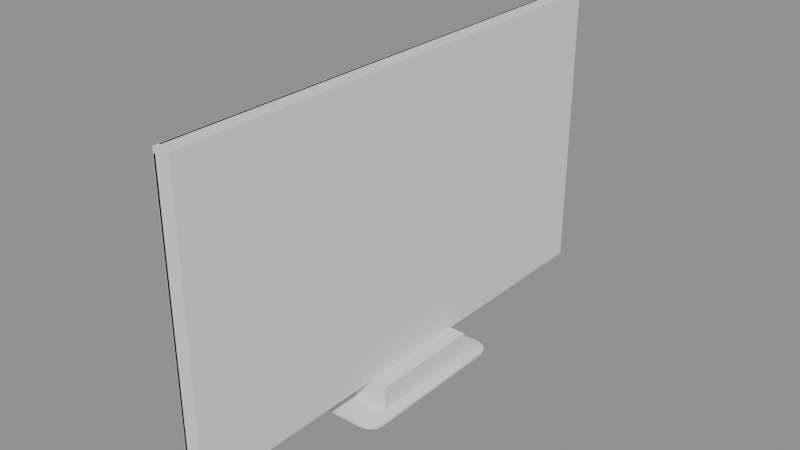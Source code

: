 # Source: tv.blend  (saved by Blender 4.5.87; exported with 4.5.12 LTS)
import bpy
from mathutils import Matrix  # noqa: F401  (used for matrix-valued properties, if any)

bpy.ops.wm.read_factory_settings(use_empty=True)
scene = bpy.context.scene
scene.name = 'Scene'

# ---- collections
col_a = bpy.data.collections.new('a'); scene.collection.children.link(col_a)
col_b = bpy.data.collections.new('b'); scene.collection.children.link(col_b)

# ---- materials (node trees are filled in below, after node groups)
mat_grey6 = bpy.data.materials.new('grey6')
mat_standby = bpy.data.materials.new('standby')
mat_greydark = bpy.data.materials.new('greyDark')
mat_greydark2 = bpy.data.materials.new('greyDark2')

# ---- material node trees

# ---- meshes
me_a_body = bpy.data.meshes.new('a_body')
me_a_body.from_pydata([(-0.01, -0.61, 0.07), (-0.01, -0.61, 0.76), (-0.01, 0.61, 0.07), (-0.01, 0.61, 0.76), (0.03, -0.61, 0.07), (0.03, -0.61, 0.76), (0.03, 0.61, 0.07), (0.03, 0.61, 0.76)], [], [(0, 1, 3, 2), (2, 3, 7, 6), (6, 7, 5, 4), (4, 5, 1, 0), (2, 6, 4, 0), (7, 3, 1, 5)])
me_a_body.materials.append(mat_grey6)
me_a_body.update()
me_a_foot = bpy.data.meshes.new('a_foot')
me_a_foot.from_pydata([(-0.07, -0.14, 0.0), (-0.07, -0.14, 0.07), (-0.07, 0.14, 0.0), (-0.07, 0.14, 0.07), (0.07, -0.14, 0.0), (0.07, -0.14, 0.07), (0.07, 0.14, 0.0), (0.07, 0.14, 0.07)], [], [(0, 1, 3, 2), (2, 3, 7, 6), (6, 7, 5, 4), (4, 5, 1, 0), (2, 6, 4, 0), (7, 3, 1, 5)])
me_a_foot.materials.append(mat_grey6)
me_a_foot.update()
me_a_standbylight = bpy.data.meshes.new('a_standbyLight')
me_a_standbylight.from_pydata([(-0.012, -0.01, 0.085), (-0.012, -0.01, 0.095), (-0.012, 0.01, 0.085), (-0.012, 0.01, 0.095), (-0.01, -0.01, 0.085), (-0.01, -0.01, 0.095), (-0.01, 0.01, 0.085), (-0.01, 0.01, 0.095)], [], [(0, 1, 3, 2), (2, 3, 7, 6), (6, 7, 5, 4), (4, 5, 1, 0), (2, 6, 4, 0), (7, 3, 1, 5)])
me_a_standbylight.materials.append(mat_standby)
me_a_standbylight.update()
me_b_body = bpy.data.meshes.new('b_body')
me_b_body.from_pydata([(0.023, -0.56, 0.685), (0.023, -0.556, 0.7), (0.023, -0.545, 0.711), (0.023, -0.53, 0.715), (0.023, 0.53, 0.715), (0.023, 0.545, 0.711), (0.023, 0.556, 0.7), (0.023, 0.56, 0.685), (0.023, 0.56, 0.145), (0.023, 0.556, 0.13), (0.023, 0.545, 0.119), (0.023, 0.53, 0.115), (0.023, -0.53, 0.115), (0.023, -0.545, 0.119), (0.023, -0.556, 0.13), (0.023, -0.56, 0.145), (0.003, -0.605, 0.739), (0.003, -0.6029, 0.747), (0.003, -0.597, 0.7529), (0.003, -0.589, 0.755), (0.003, 0.589, 0.755), (0.003, 0.597, 0.7529), (0.003, 0.6029, 0.747), (0.003, 0.605, 0.739), (0.003, 0.605, 0.091), (0.003, 0.6029, 0.083), (0.003, 0.597, 0.07714), (0.003, 0.589, 0.075), (0.003, -0.589, 0.075), (0.003, -0.597, 0.07714), (0.003, -0.6029, 0.083), (0.003, -0.605, 0.091), (-0.005, -0.61, 0.748), (-0.005, -0.6084, 0.754), (-0.005, -0.604, 0.7584), (-0.005, -0.598, 0.76), (-0.005, 0.598, 0.76), (-0.005, 0.604, 0.7584), (-0.005, 0.6084, 0.754), (-0.005, 0.61, 0.748), (-0.005, 0.61, 0.082), (-0.005, 0.6084, 0.076), (-0.005, 0.604, 0.07161), (-0.005, 0.598, 0.07), (-0.005, -0.598, 0.07), (-0.005, -0.604, 0.07161), (-0.005, -0.6084, 0.076), (-0.005, -0.61, 0.082), (-0.011, -0.61, 0.748), (-0.011, -0.6084, 0.754), (-0.011, -0.604, 0.7584), (-0.011, -0.598, 0.76), (-0.011, 0.598, 0.76), (-0.011, 0.604, 0.7584), (-0.011, 0.6084, 0.754), (-0.011, 0.61, 0.748), (-0.011, 0.61, 0.082), (-0.011, 0.6084, 0.076), (-0.011, 0.604, 0.07161), (-0.011, 0.598, 0.07), (-0.011, -0.598, 0.07), (-0.011, -0.604, 0.07161), (-0.011, -0.6084, 0.076), (-0.011, -0.61, 0.082)], [], [(0, 1, 17, 16), (1, 2, 18, 17), (2, 3, 19, 18), (3, 4, 20, 19), (4, 5, 21, 20), (5, 6, 22, 21), (6, 7, 23, 22), (7, 8, 24, 23), (8, 9, 25, 24), (9, 10, 26, 25), (10, 11, 27, 26), (11, 12, 28, 27), (12, 13, 29, 28), (13, 14, 30, 29), (14, 15, 31, 30), (15, 0, 16, 31), (16, 17, 33, 32), (17, 18, 34, 33), (18, 19, 35, 34), (19, 20, 36, 35), (20, 21, 37, 36), (21, 22, 38, 37), (22, 23, 39, 38), (23, 24, 40, 39), (24, 25, 41, 40), (25, 26, 42, 41), (26, 27, 43, 42), (27, 28, 44, 43), (28, 29, 45, 44), (29, 30, 46, 45), (30, 31, 47, 46), (31, 16, 32, 47), (32, 33, 49, 48), (33, 34, 50, 49), (34, 35, 51, 50), (35, 36, 52, 51), (36, 37, 53, 52), (37, 38, 54, 53), (38, 39, 55, 54), (39, 40, 56, 55), (40, 41, 57, 56), (41, 42, 58, 57), (42, 43, 59, 58), (43, 44, 60, 59), (44, 45, 61, 60), (45, 46, 62, 61), (46, 47, 63, 62), (47, 32, 48, 63), (15, 14, 13, 12, 11, 10, 9, 8, 7, 6, 5, 4, 3, 2, 1, 0), (48, 49, 50, 51, 52, 53, 54, 55, 56, 57, 58, 59, 60, 61, 62, 63)])
me_b_body.polygons.foreach_set('use_smooth', [True] * 50)
_k = set([(48, 49), (48, 63), (49, 50), (50, 51), (51, 52), (52, 53), (53, 54), (54, 55), (55, 56), (56, 57), (57, 58), (58, 59), (59, 60), (60, 61), (61, 62), (62, 63)])
me_b_body.attributes.new('sharp_edge', 'BOOLEAN', 'EDGE').data.foreach_set('value', [ (min(e.vertices), max(e.vertices)) in _k for e in me_b_body.edges])
me_b_body.materials.append(mat_greydark)
me_b_body.update()
me_b_foot = bpy.data.meshes.new('b_foot')
me_b_foot.from_pydata([(0.06, -0.2, 0.0), (0.075, -0.196, 0.0), (0.08598, -0.185, 0.0), (0.09, -0.17, 0.0), (0.09, 0.17, 0.0), (0.08598, 0.185, 0.0), (0.075, 0.196, 0.0), (0.06, 0.2, 0.0), (-0.07, 0.2, 0.0), (-0.085, 0.196, 0.0), (-0.09598, 0.185, 0.0), (-0.1, 0.17, 0.0), (-0.1, -0.17, 0.0), (-0.09598, -0.185, 0.0), (-0.085, -0.196, 0.0), (-0.07, -0.2, 0.0), (0.06, -0.21, 0.004), (0.0775, -0.2053, 0.004), (0.09031, -0.1925, 0.004), (0.095, -0.175, 0.004), (0.095, 0.175, 0.004), (0.09031, 0.1925, 0.004), (0.0775, 0.2053, 0.004), (0.06, 0.21, 0.004), (-0.07, 0.21, 0.004), (-0.0875, 0.2053, 0.004), (-0.1003, 0.1925, 0.004), (-0.105, 0.175, 0.004), (-0.105, -0.175, 0.004), (-0.1003, -0.1925, 0.004), (-0.0875, -0.2053, 0.004), (-0.07, -0.21, 0.004), (0.06, -0.21, 0.01), (0.0775, -0.2053, 0.01), (0.09031, -0.1925, 0.01), (0.095, -0.175, 0.01), (0.095, 0.175, 0.01), (0.09031, 0.1925, 0.01), (0.0775, 0.2053, 0.01), (0.06, 0.21, 0.01), (-0.07, 0.21, 0.01), (-0.0875, 0.2053, 0.01), (-0.1003, 0.1925, 0.01), (-0.105, 0.175, 0.01), (-0.105, -0.175, 0.01), (-0.1003, -0.1925, 0.01), (-0.0875, -0.2053, 0.01), (-0.07, -0.21, 0.01), (0.06, -0.2, 0.013), (0.075, -0.196, 0.013), (0.08598, -0.185, 0.013), (0.09, -0.17, 0.013), (0.09, 0.17, 0.013), (0.08598, 0.185, 0.013), (0.075, 0.196, 0.013), (0.06, 0.2, 0.013), (-0.07, 0.2, 0.013), (-0.085, 0.196, 0.013), (-0.09598, 0.185, 0.013), (-0.1, 0.17, 0.013), (-0.1, -0.17, 0.013), (-0.09598, -0.185, 0.013), (-0.085, -0.196, 0.013), (-0.07, -0.2, 0.013), (0.003, 0.046, 0.01), (-0.001, 0.046, 0.014), (0.003, 0.05, 0.014), (-0.001, 0.046, 0.156), (0.003, 0.046, 0.16), (0.003, 0.05, 0.156), (0.017, 0.046, 0.01), (0.017, 0.05, 0.014), (0.021, 0.046, 0.014), (0.017, 0.046, 0.16), (0.021, 0.046, 0.156), (0.017, 0.05, 0.156), (0.003, -0.046, 0.01), (0.003, -0.05, 0.014), (-0.001, -0.046, 0.014), (0.003, -0.046, 0.16), (-0.001, -0.046, 0.156), (0.003, -0.05, 0.156), (0.017, -0.046, 0.01), (0.021, -0.046, 0.014), (0.017, -0.05, 0.014), (0.017, -0.046, 0.16), (0.017, -0.05, 0.156), (0.021, -0.046, 0.156)], [], [(0, 1, 17, 16), (1, 2, 18, 17), (2, 3, 19, 18), (3, 4, 20, 19), (4, 5, 21, 20), (5, 6, 22, 21), (6, 7, 23, 22), (7, 8, 24, 23), (8, 9, 25, 24), (9, 10, 26, 25), (10, 11, 27, 26), (11, 12, 28, 27), (12, 13, 29, 28), (13, 14, 30, 29), (14, 15, 31, 30), (15, 0, 16, 31), (16, 17, 33, 32), (17, 18, 34, 33), (18, 19, 35, 34), (19, 20, 36, 35), (20, 21, 37, 36), (21, 22, 38, 37), (22, 23, 39, 38), (23, 24, 40, 39), (24, 25, 41, 40), (25, 26, 42, 41), (26, 27, 43, 42), (27, 28, 44, 43), (28, 29, 45, 44), (29, 30, 46, 45), (30, 31, 47, 46), (31, 16, 32, 47), (32, 33, 49, 48), (33, 34, 50, 49), (34, 35, 51, 50), (35, 36, 52, 51), (36, 37, 53, 52), (37, 38, 54, 53), (38, 39, 55, 54), (39, 40, 56, 55), (40, 41, 57, 56), (41, 42, 58, 57), (42, 43, 59, 58), (43, 44, 60, 59), (44, 45, 61, 60), (45, 46, 62, 61), (46, 47, 63, 62), (47, 32, 48, 63), (15, 14, 13, 12, 11, 10, 9, 8, 7, 6, 5, 4, 3, 2, 1, 0), (48, 49, 50, 51, 52, 53, 54, 55, 56, 57, 58, 59, 60, 61, 62, 63), (64, 65, 66), (67, 68, 69), (70, 71, 72), (73, 74, 75), (76, 77, 78), (79, 80, 81), (82, 83, 84), (85, 86, 87), (70, 64, 66, 71), (65, 67, 69, 66), (68, 73, 75, 69), (74, 72, 71, 75), (82, 70, 72, 83), (73, 85, 87, 74), (86, 84, 83, 87), (76, 82, 84, 77), (85, 79, 81, 86), (80, 78, 77, 81), (64, 76, 78, 65), (79, 68, 67, 80), (70, 82, 76, 64), (66, 69, 75, 71), (78, 80, 67, 65), (85, 73, 68, 79), (72, 74, 87, 83), (84, 86, 81, 77)])
me_b_foot.polygons.foreach_set('use_smooth', [True] * 76)
_k = set([(16, 17), (16, 31), (17, 18), (18, 19), (19, 20), (20, 21), (21, 22), (22, 23), (23, 24), (24, 25), (25, 26), (26, 27), (27, 28), (28, 29), (29, 30), (30, 31), (32, 33), (32, 47), (33, 34), (34, 35), (35, 36), (36, 37), (37, 38), (38, 39), (39, 40), (40, 41), (41, 42), (42, 43), (43, 44), (44, 45), (45, 46), (46, 47)])
me_b_foot.attributes.new('sharp_edge', 'BOOLEAN', 'EDGE').data.foreach_set('value', [ (min(e.vertices), max(e.vertices)) in _k for e in me_b_foot.edges])
me_b_foot.materials.append(mat_greydark)
me_b_foot.update()
me_b_screen = bpy.data.meshes.new('b_screen')
me_b_screen.from_pydata([(-0.0122, 0.598, 0.085), (-0.0122, -0.598, 0.085), (-0.0122, -0.598, 0.751), (-0.0122, 0.598, 0.751)], [], [(0, 1, 2, 3)])
_k = set([(0, 1), (0, 3), (1, 2), (2, 3)])
me_b_screen.attributes.new('sharp_edge', 'BOOLEAN', 'EDGE').data.foreach_set('value', [ (min(e.vertices), max(e.vertices)) in _k for e in me_b_screen.edges])
me_b_screen.materials.append(mat_greydark2)
me_b_screen.update()
me_b_standbylight = bpy.data.meshes.new('b_standbyLight')
me_b_standbylight.from_pydata([(-0.0116, 8.97e-08, 0.083), (-0.0126, 8.974e-08, 0.083), (-0.0116, -0.002828, 0.08183), (-0.0126, -0.002828, 0.08183), (-0.0116, -0.004, 0.079), (-0.0126, -0.004, 0.079), (-0.0116, -0.002828, 0.07617), (-0.0126, -0.002828, 0.07617), (-0.0116, 8.97e-08, 0.075), (-0.0126, 8.974e-08, 0.075), (-0.0116, 0.002829, 0.07617), (-0.0126, 0.002829, 0.07617), (-0.0116, 0.004, 0.079), (-0.0126, 0.004, 0.079), (-0.0116, 0.002829, 0.08183), (-0.0126, 0.002829, 0.08183)], [], [(0, 1, 3, 2), (2, 3, 5, 4), (4, 5, 7, 6), (6, 7, 9, 8), (8, 9, 11, 10), (10, 11, 13, 12), (3, 1, 15, 13, 11, 9, 7, 5), (12, 13, 15, 14), (14, 15, 1, 0), (0, 2, 4, 6, 8, 10, 12, 14)])
_k = set([(0, 1), (0, 2), (0, 14), (1, 3), (1, 15), (2, 3), (2, 4), (3, 5), (4, 5), (4, 6), (5, 7), (6, 7), (6, 8), (7, 9), (8, 9), (8, 10), (9, 11), (10, 11), (10, 12), (11, 13), (12, 13), (12, 14), (13, 15), (14, 15)])
me_b_standbylight.attributes.new('sharp_edge', 'BOOLEAN', 'EDGE').data.foreach_set('value', [ (min(e.vertices), max(e.vertices)) in _k for e in me_b_standbylight.edges])
me_b_standbylight.materials.append(mat_standby)
me_b_standbylight.update()

# ---- objects
ob_a_body = bpy.data.objects.new('a_body', me_a_body)
ob_a_foot = bpy.data.objects.new('a_foot', me_a_foot)
ob_a_standbylight = bpy.data.objects.new('a_standbyLight', me_a_standbylight)
ob_b_body = bpy.data.objects.new('b_body', me_b_body)
ob_b_foot = bpy.data.objects.new('b_foot', me_b_foot)
ob_b_screen = bpy.data.objects.new('b_screen', me_b_screen)
ob_b_standbylight = bpy.data.objects.new('b_standbyLight', me_b_standbylight)

# ---- transforms, parenting, visibility, modifiers, constraints
ob_a_body.location = (0.0, 0.0, 0.0)
ob_a_foot.location = (0.0, 0.0, 0.0)
ob_a_standbylight.location = (0.0, 0.0, 0.0)
ob_b_body.location = (0.0, 0.0, 0.0)
ob_b_foot.location = (0.0, 0.0, 0.0)
ob_b_screen.location = (0.0, 0.0, 0.0)
ob_b_standbylight.location = (0.0, 0.0, 0.0)

# ---- collection membership
col_a.objects.link(ob_a_body)
col_a.objects.link(ob_a_foot)
col_a.objects.link(ob_a_standbylight)
col_b.objects.link(ob_b_body)
col_b.objects.link(ob_b_foot)
col_b.objects.link(ob_b_screen)
col_b.objects.link(ob_b_standbylight)

# ---- scene / render settings (as saved in the file)
scene.frame_start = 1; scene.frame_end = 250; scene.frame_set(1)
scene.render.engine = 'BLENDER_EEVEE_NEXT'
bpy.context.view_layer.update()

# ---- added for rendering (the .blend has no active camera and no usable light): camera, sun + grey world if the file has none
cam_auto = bpy.data.cameras.new('AutoCamera')
cam_auto.lens = 50.0
cam_auto.sensor_width = 36.0
cam_auto.clip_end = 1000.0
ob_auto_camera = bpy.data.objects.new('AutoCamera', cam_auto)
scene.collection.objects.link(ob_auto_camera)
ob_auto_camera.location = (1.33769, -1.61123, 1.45415)
ob_auto_camera.rotation_euler = (1.09748, -7.21219e-08, 0.694738)
scene.camera = ob_auto_camera
light_auto_sun = bpy.data.lights.new('AutoSun', 'SUN')
light_auto_sun.energy = 3.0
light_auto_sun.angle = 0.0523599
ob_auto_sun = bpy.data.objects.new('AutoSun', light_auto_sun)
scene.collection.objects.link(ob_auto_sun)
ob_auto_sun.rotation_euler = (0.872665, 0.174533, 0.523599)
if scene.world is None:
    world_auto = bpy.data.worlds.new('AutoWorld')
    world_auto.color = (0.3, 0.3, 0.3)
    scene.world = world_auto
bpy.context.view_layer.update()
